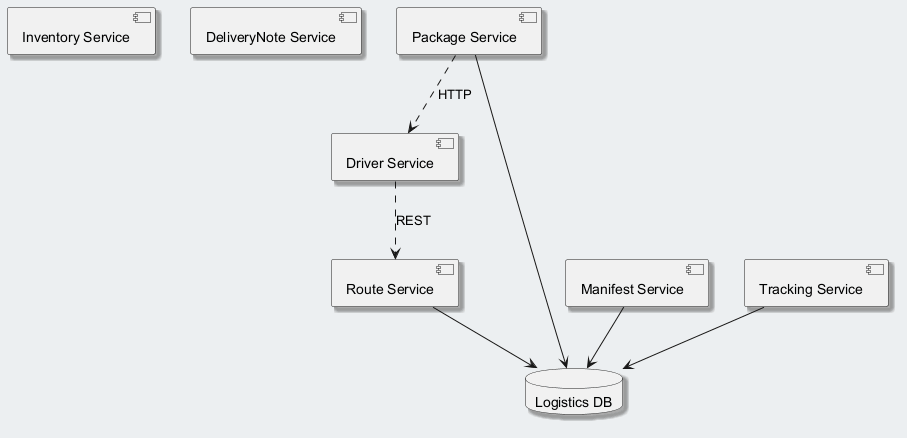

The diagram above was rendered by PlantUML. Its source (embedded in the PNG):
@startuml
skinparam backgroundColor #ECEFF1
skinparam classBackgroundColor #FFFFFF
skinparam classBorderColor #455A64
skinparam shadowing true
component "Inventory Service" as C_InventoryService
component "DeliveryNote Service" as C_DeliveryNoteService
component "Driver Service" as C_DriverService
component "Package Service" as C_PackageService
component "Manifest Service" as C_ManifestService
component "Tracking Service" as C_TrackingService
component "Route Service" as C_RouteService
database "Logistics DB" as DB_logistics
C_PackageService --> DB_logistics
C_ManifestService --> DB_logistics
C_TrackingService --> DB_logistics
C_RouteService --> DB_logistics
C_PackageService ..> C_DriverService : HTTP
C_DriverService ..> C_RouteService : REST
@enduml